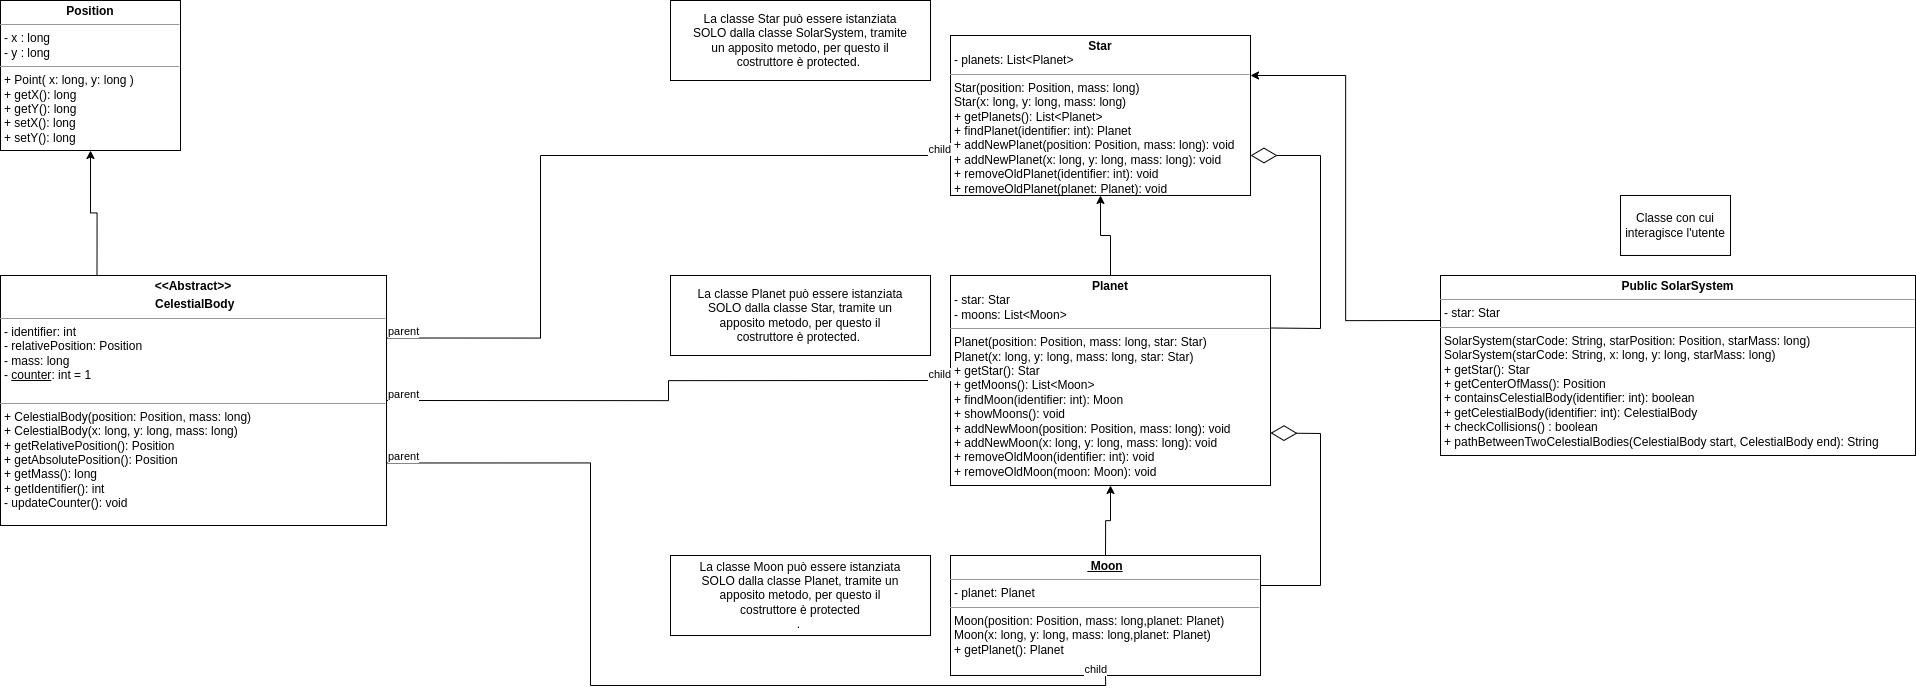

The diagram above was exported from draw.io. Its source (the exported page's mxGraphModel, read from the mxfile embedded in the PNG):
<mxGraphModel dx="3000" dy="1637" grid="1" gridSize="10" guides="1" tooltips="1" connect="1" arrows="1" fold="1" page="1" pageScale="1" pageWidth="2336" pageHeight="1654" math="0" shadow="0">
  <root>
    <mxCell id="WIyWlLk6GJQsqaUBKTNV-0" />
    <mxCell id="WIyWlLk6GJQsqaUBKTNV-1" parent="WIyWlLk6GJQsqaUBKTNV-0" />
    <mxCell id="yyhykrGSmQOFg4fnhimY-17" style="edgeStyle=orthogonalEdgeStyle;rounded=0;orthogonalLoop=1;jettySize=auto;html=1;exitX=0.25;exitY=0;exitDx=0;exitDy=0;entryX=0.5;entryY=1;entryDx=0;entryDy=0;" parent="WIyWlLk6GJQsqaUBKTNV-1" source="osLB6hlTZRV9S0dp09V8-0" target="osLB6hlTZRV9S0dp09V8-1" edge="1">
      <mxGeometry relative="1" as="geometry" />
    </mxCell>
    <mxCell id="osLB6hlTZRV9S0dp09V8-0" value="&lt;p style=&quot;margin:0px;margin-top:4px;text-align:center;&quot;&gt;&lt;b&gt;&amp;lt;&amp;lt;Abstract&amp;gt;&amp;gt;&lt;/b&gt;&lt;/p&gt;&lt;p style=&quot;margin:0px;margin-top:4px;text-align:center;&quot;&gt;&lt;b&gt;&amp;nbsp;CelestialBody&lt;/b&gt;&lt;/p&gt;&lt;hr size=&quot;1&quot;&gt;&lt;p style=&quot;margin:0px;margin-left:4px;&quot;&gt;- identifier: int&lt;/p&gt;&lt;p style=&quot;margin:0px;margin-left:4px;&quot;&gt;- relativePosition: Position&lt;/p&gt;&lt;p style=&quot;margin:0px;margin-left:4px;&quot;&gt;- mass: long&amp;nbsp;&lt;/p&gt;&lt;p style=&quot;margin:0px;margin-left:4px;&quot;&gt;- &lt;u&gt;counter&lt;/u&gt;: int = 1&lt;/p&gt;&lt;p style=&quot;margin:0px;margin-left:4px;&quot;&gt;&lt;br&gt;&lt;/p&gt;&lt;hr size=&quot;1&quot;&gt;&lt;p style=&quot;margin:0px;margin-left:4px;&quot;&gt;+ CelestialBody(position: Position, mass: long)&lt;/p&gt;&lt;p style=&quot;margin:0px;margin-left:4px;&quot;&gt;+ CelestialBody(x: long, y: long, mass: long)&lt;/p&gt;&lt;p style=&quot;margin:0px;margin-left:4px;&quot;&gt;+ getRelativePosition(): Position&lt;/p&gt;&lt;p style=&quot;margin:0px;margin-left:4px;&quot;&gt;+ getAbsolutePosition(): Position&lt;/p&gt;&lt;p style=&quot;margin:0px;margin-left:4px;&quot;&gt;+ getMass(): long&lt;/p&gt;&lt;p style=&quot;margin:0px;margin-left:4px;&quot;&gt;+ getIdentifier(): int&lt;/p&gt;&lt;p style=&quot;margin:0px;margin-left:4px;&quot;&gt;- updateCounter(): void&lt;/p&gt;" style="verticalAlign=top;align=left;overflow=fill;fontSize=12;fontFamily=Helvetica;html=1;whiteSpace=wrap;" parent="WIyWlLk6GJQsqaUBKTNV-1" vertex="1">
      <mxGeometry x="270" y="694.99" width="386" height="250" as="geometry" />
    </mxCell>
    <mxCell id="osLB6hlTZRV9S0dp09V8-1" value="&lt;p style=&quot;margin:0px;margin-top:4px;text-align:center;&quot;&gt;&lt;b&gt;Position&lt;/b&gt;&lt;/p&gt;&lt;hr size=&quot;1&quot;&gt;&lt;p style=&quot;margin:0px;margin-left:4px;&quot;&gt;- x : long&lt;/p&gt;&lt;p style=&quot;margin:0px;margin-left:4px;&quot;&gt;- y : long&lt;/p&gt;&lt;hr size=&quot;1&quot;&gt;&lt;p style=&quot;margin:0px;margin-left:4px;&quot;&gt;+ Point( x: long, y: long )&lt;/p&gt;&lt;p style=&quot;margin:0px;margin-left:4px;&quot;&gt;+ getX(): long&lt;/p&gt;&lt;p style=&quot;margin:0px;margin-left:4px;&quot;&gt;+ getY(): long&lt;/p&gt;&lt;p style=&quot;margin:0px;margin-left:4px;&quot;&gt;+ setX(): long&lt;/p&gt;&lt;p style=&quot;margin:0px;margin-left:4px;&quot;&gt;+ setY(): long&lt;/p&gt;" style="verticalAlign=top;align=left;overflow=fill;fontSize=12;fontFamily=Helvetica;html=1;whiteSpace=wrap;" parent="WIyWlLk6GJQsqaUBKTNV-1" vertex="1">
      <mxGeometry x="270" y="420" width="180" height="150" as="geometry" />
    </mxCell>
    <mxCell id="osLB6hlTZRV9S0dp09V8-2" value="&lt;p style=&quot;margin:0px;margin-top:4px;text-align:center;&quot;&gt;&lt;b&gt;Star&lt;/b&gt;&lt;/p&gt;&lt;p style=&quot;margin:0px;margin-left:4px;&quot;&gt;- planets: List&amp;lt;Planet&amp;gt;&lt;/p&gt;&lt;hr size=&quot;1&quot;&gt;&lt;p style=&quot;margin:0px;margin-left:4px;&quot;&gt;Star(position: Position, mass: long)&lt;/p&gt;&lt;p style=&quot;margin:0px;margin-left:4px;&quot;&gt;Star(x: long, y: long, mass: long)&lt;/p&gt;&lt;p style=&quot;margin: 0px 0px 0px 4px;&quot;&gt;+ getPlanets(): List&amp;lt;Planet&amp;gt;&lt;/p&gt;&lt;p style=&quot;margin: 0px 0px 0px 4px;&quot;&gt;+ findPlanet(identifier: int): Planet&lt;/p&gt;&lt;p style=&quot;margin: 0px 0px 0px 4px;&quot;&gt;+ addNewPlanet(position: Position, mass: long): void&lt;/p&gt;&lt;p style=&quot;margin: 0px 0px 0px 4px;&quot;&gt;+ addNewPlanet(x: long, y: long, mass: long): void&lt;/p&gt;&lt;p style=&quot;margin: 0px 0px 0px 4px;&quot;&gt;+ removeOldPlanet(identifier: int): void&lt;/p&gt;&lt;p style=&quot;margin: 0px 0px 0px 4px;&quot;&gt;+ removeOldPlanet(planet: Planet): void&lt;/p&gt;" style="verticalAlign=top;align=left;overflow=fill;fontSize=12;fontFamily=Helvetica;html=1;whiteSpace=wrap;" parent="WIyWlLk6GJQsqaUBKTNV-1" vertex="1">
      <mxGeometry x="1220" y="455" width="300" height="159.98" as="geometry" />
    </mxCell>
    <mxCell id="osLB6hlTZRV9S0dp09V8-3" style="edgeStyle=orthogonalEdgeStyle;rounded=0;orthogonalLoop=1;jettySize=auto;html=1;exitX=0.5;exitY=1;exitDx=0;exitDy=0;" parent="WIyWlLk6GJQsqaUBKTNV-1" source="osLB6hlTZRV9S0dp09V8-2" target="osLB6hlTZRV9S0dp09V8-2" edge="1">
      <mxGeometry relative="1" as="geometry" />
    </mxCell>
    <mxCell id="yyhykrGSmQOFg4fnhimY-36" style="edgeStyle=orthogonalEdgeStyle;rounded=0;orthogonalLoop=1;jettySize=auto;html=1;exitX=0.5;exitY=0;exitDx=0;exitDy=0;entryX=0.5;entryY=1;entryDx=0;entryDy=0;" parent="WIyWlLk6GJQsqaUBKTNV-1" source="osLB6hlTZRV9S0dp09V8-10" target="osLB6hlTZRV9S0dp09V8-2" edge="1">
      <mxGeometry relative="1" as="geometry" />
    </mxCell>
    <mxCell id="osLB6hlTZRV9S0dp09V8-10" value="&lt;p style=&quot;margin:0px;margin-top:4px;text-align:center;&quot;&gt;&lt;b&gt;Planet&lt;/b&gt;&lt;/p&gt;&lt;p style=&quot;margin:0px;margin-left:4px;&quot;&gt;- star: Star&lt;/p&gt;&lt;p style=&quot;margin:0px;margin-left:4px;&quot;&gt;- moons: List&amp;lt;Moon&amp;gt;&lt;/p&gt;&lt;hr size=&quot;1&quot;&gt;&lt;p style=&quot;margin:0px;margin-left:4px;&quot;&gt;&lt;span style=&quot;background-color: initial;&quot;&gt;Planet(position: Position, mass: long, star: Star)&lt;/span&gt;&lt;br&gt;&lt;/p&gt;&lt;p style=&quot;margin: 0px 0px 0px 4px;&quot;&gt;Planet(x: long, y: long, mass: long, star: Star)&lt;/p&gt;&lt;p style=&quot;margin: 0px 0px 0px 4px;&quot;&gt;+ getStar(): Star&lt;/p&gt;&lt;p style=&quot;margin: 0px 0px 0px 4px;&quot;&gt;+ getMoons(): List&amp;lt;Moon&amp;gt;&amp;nbsp;&lt;/p&gt;&lt;p style=&quot;margin: 0px 0px 0px 4px;&quot;&gt;+ findMoon(identifier: int): Moon&lt;/p&gt;&lt;p style=&quot;margin: 0px 0px 0px 4px;&quot;&gt;+ showMoons(): void&lt;/p&gt;&lt;p style=&quot;margin: 0px 0px 0px 4px;&quot;&gt;+ addNewMoon(position: Position, mass: long): void&lt;/p&gt;&lt;p style=&quot;margin: 0px 0px 0px 4px;&quot;&gt;+ addNewMoon(x: long, y: long, mass: long): void&lt;/p&gt;&lt;p style=&quot;margin: 0px 0px 0px 4px;&quot;&gt;+ removeOldMoon(identifier: int): void&lt;/p&gt;&lt;p style=&quot;margin: 0px 0px 0px 4px;&quot;&gt;+ removeOldMoon(moon: Moon): void&lt;/p&gt;&lt;p style=&quot;margin: 0px 0px 0px 4px;&quot;&gt;&lt;br&gt;&lt;/p&gt;" style="verticalAlign=top;align=left;overflow=fill;fontSize=12;fontFamily=Helvetica;html=1;whiteSpace=wrap;" parent="WIyWlLk6GJQsqaUBKTNV-1" vertex="1">
      <mxGeometry x="1220" y="694.99" width="320" height="210" as="geometry" />
    </mxCell>
    <mxCell id="yyhykrGSmQOFg4fnhimY-35" style="edgeStyle=orthogonalEdgeStyle;rounded=0;orthogonalLoop=1;jettySize=auto;html=1;exitX=0.5;exitY=0;exitDx=0;exitDy=0;entryX=0.5;entryY=1;entryDx=0;entryDy=0;" parent="WIyWlLk6GJQsqaUBKTNV-1" source="QK4eq1IHxVOEXz4lvC9a-0" target="osLB6hlTZRV9S0dp09V8-10" edge="1">
      <mxGeometry relative="1" as="geometry" />
    </mxCell>
    <mxCell id="QK4eq1IHxVOEXz4lvC9a-0" value="&lt;p style=&quot;margin:0px;margin-top:4px;text-align:center;&quot;&gt;&lt;b&gt;&lt;u&gt;&amp;nbsp;Moon&lt;/u&gt;&lt;/b&gt;&lt;/p&gt;&lt;hr size=&quot;1&quot;&gt;&lt;p style=&quot;margin:0px;margin-left:4px;&quot;&gt;- planet: Planet&lt;/p&gt;&lt;hr size=&quot;1&quot;&gt;&lt;p style=&quot;margin:0px;margin-left:4px;&quot;&gt;Moon(position: Position, mass: long,planet: Planet)&lt;br&gt;&lt;/p&gt;&lt;p style=&quot;margin: 0px 0px 0px 4px;&quot;&gt;Moon(x: long, y: long, mass: long,planet: Planet)&lt;/p&gt;&lt;p style=&quot;margin: 0px 0px 0px 4px;&quot;&gt;+ getPlanet(): Planet&lt;/p&gt;" style="verticalAlign=top;align=left;overflow=fill;fontSize=12;fontFamily=Helvetica;html=1;whiteSpace=wrap;" parent="WIyWlLk6GJQsqaUBKTNV-1" vertex="1">
      <mxGeometry x="1220" y="975" width="310" height="119.98" as="geometry" />
    </mxCell>
    <mxCell id="IWEHjY_PY0oc4HlKcjqO-0" style="edgeStyle=orthogonalEdgeStyle;rounded=0;orthogonalLoop=1;jettySize=auto;html=1;exitX=0;exitY=0.25;exitDx=0;exitDy=0;entryX=1;entryY=0.25;entryDx=0;entryDy=0;" parent="WIyWlLk6GJQsqaUBKTNV-1" source="xBN8nlx6JNLRvTtXsjJq-0" target="osLB6hlTZRV9S0dp09V8-2" edge="1">
      <mxGeometry relative="1" as="geometry" />
    </mxCell>
    <mxCell id="xBN8nlx6JNLRvTtXsjJq-0" value="&lt;p style=&quot;margin:0px;margin-top:4px;text-align:center;&quot;&gt;&lt;b&gt;Public SolarSystem&lt;/b&gt;&lt;/p&gt;&lt;hr size=&quot;1&quot;&gt;&lt;p style=&quot;margin:0px;margin-left:4px;&quot;&gt;&lt;span style=&quot;background-color: initial;&quot;&gt;- star: Star&lt;/span&gt;&lt;br&gt;&lt;/p&gt;&lt;hr size=&quot;1&quot;&gt;&lt;p style=&quot;margin:0px;margin-left:4px;&quot;&gt;&lt;span style=&quot;background-color: initial;&quot;&gt;SolarSystem(starCode: String, starPosition: Position, starMass: long)&lt;/span&gt;&lt;br&gt;&lt;/p&gt;&lt;p style=&quot;margin:0px;margin-left:4px;&quot;&gt;SolarSystem(starCode: String, x: long, y: long, starMass: long)&lt;/p&gt;&lt;p style=&quot;margin:0px;margin-left:4px;&quot;&gt;+ getStar(): Star&lt;/p&gt;&lt;p style=&quot;margin:0px;margin-left:4px;&quot;&gt;+ getCenterOfMass(): Position&lt;/p&gt;&lt;p style=&quot;margin:0px;margin-left:4px;&quot;&gt;+ containsCelestialBody(identifier: int): boolean&lt;/p&gt;&lt;p style=&quot;margin:0px;margin-left:4px;&quot;&gt;+ getCelestialBody(identifier: int): CelestialBody&lt;/p&gt;&lt;p style=&quot;margin:0px;margin-left:4px;&quot;&gt;+ checkCollisions() : boolean&lt;/p&gt;&lt;p style=&quot;margin:0px;margin-left:4px;&quot;&gt;+ pathBetweenTwoCelestialBodies(CelestialBody start, CelestialBody end): String&lt;/p&gt;" style="verticalAlign=top;align=left;overflow=fill;fontSize=12;fontFamily=Helvetica;html=1;whiteSpace=wrap;" parent="WIyWlLk6GJQsqaUBKTNV-1" vertex="1">
      <mxGeometry x="1710" y="694.99" width="475" height="180" as="geometry" />
    </mxCell>
    <mxCell id="yyhykrGSmQOFg4fnhimY-1" value="" style="rounded=0;whiteSpace=wrap;html=1;" parent="WIyWlLk6GJQsqaUBKTNV-1" vertex="1">
      <mxGeometry x="940" y="420" width="260" height="80.01" as="geometry" />
    </mxCell>
    <mxCell id="yyhykrGSmQOFg4fnhimY-2" value="La classe Star può essere istanziata SOLO dalla classe SolarSystem, tramite un apposito metodo, per questo il costruttore è protected.&amp;nbsp;" style="text;html=1;strokeColor=none;fillColor=none;align=center;verticalAlign=middle;whiteSpace=wrap;rounded=0;" parent="WIyWlLk6GJQsqaUBKTNV-1" vertex="1">
      <mxGeometry x="960" y="445.01" width="220" height="30" as="geometry" />
    </mxCell>
    <mxCell id="yyhykrGSmQOFg4fnhimY-3" value="" style="rounded=0;whiteSpace=wrap;html=1;" parent="WIyWlLk6GJQsqaUBKTNV-1" vertex="1">
      <mxGeometry x="940" y="694.99" width="260" height="80.01" as="geometry" />
    </mxCell>
    <mxCell id="yyhykrGSmQOFg4fnhimY-4" value="La classe Planet può essere istanziata SOLO dalla classe Star, tramite un apposito metodo, per questo il costruttore è protected.&amp;nbsp;" style="text;html=1;strokeColor=none;fillColor=none;align=center;verticalAlign=middle;whiteSpace=wrap;rounded=0;" parent="WIyWlLk6GJQsqaUBKTNV-1" vertex="1">
      <mxGeometry x="960" y="720" width="220" height="30" as="geometry" />
    </mxCell>
    <mxCell id="yyhykrGSmQOFg4fnhimY-5" value="" style="rounded=0;whiteSpace=wrap;html=1;" parent="WIyWlLk6GJQsqaUBKTNV-1" vertex="1">
      <mxGeometry x="940" y="975" width="260" height="80.01" as="geometry" />
    </mxCell>
    <mxCell id="yyhykrGSmQOFg4fnhimY-6" value="La classe Moon può essere istanziata SOLO dalla classe Planet, tramite un apposito metodo, per questo il costruttore è protected&lt;br&gt;.&amp;nbsp;" style="text;html=1;strokeColor=none;fillColor=none;align=center;verticalAlign=middle;whiteSpace=wrap;rounded=0;" parent="WIyWlLk6GJQsqaUBKTNV-1" vertex="1">
      <mxGeometry x="960" y="1000.01" width="220" height="30" as="geometry" />
    </mxCell>
    <mxCell id="yyhykrGSmQOFg4fnhimY-8" value="" style="rounded=0;whiteSpace=wrap;html=1;" parent="WIyWlLk6GJQsqaUBKTNV-1" vertex="1">
      <mxGeometry x="1890" y="614.98" width="110" height="60" as="geometry" />
    </mxCell>
    <mxCell id="yyhykrGSmQOFg4fnhimY-9" value="Classe con cui interagisce l'utente" style="text;html=1;strokeColor=none;fillColor=none;align=center;verticalAlign=middle;whiteSpace=wrap;rounded=0;" parent="WIyWlLk6GJQsqaUBKTNV-1" vertex="1">
      <mxGeometry x="1880" y="629.98" width="130" height="30" as="geometry" />
    </mxCell>
    <mxCell id="yyhykrGSmQOFg4fnhimY-21" value="" style="endArrow=none;html=1;edgeStyle=orthogonalEdgeStyle;rounded=0;exitX=1;exitY=0.25;exitDx=0;exitDy=0;entryX=0;entryY=0.75;entryDx=0;entryDy=0;" parent="WIyWlLk6GJQsqaUBKTNV-1" source="osLB6hlTZRV9S0dp09V8-0" target="osLB6hlTZRV9S0dp09V8-2" edge="1">
      <mxGeometry relative="1" as="geometry">
        <mxPoint x="1110" y="754.99" as="sourcePoint" />
        <mxPoint x="1270" y="754.99" as="targetPoint" />
        <Array as="points">
          <mxPoint x="810" y="757.99" />
          <mxPoint x="810" y="574.99" />
        </Array>
      </mxGeometry>
    </mxCell>
    <mxCell id="yyhykrGSmQOFg4fnhimY-22" value="parent" style="edgeLabel;resizable=0;html=1;align=left;verticalAlign=bottom;" parent="yyhykrGSmQOFg4fnhimY-21" connectable="0" vertex="1">
      <mxGeometry x="-1" relative="1" as="geometry" />
    </mxCell>
    <mxCell id="yyhykrGSmQOFg4fnhimY-23" value="child" style="edgeLabel;resizable=0;html=1;align=right;verticalAlign=bottom;" parent="yyhykrGSmQOFg4fnhimY-21" connectable="0" vertex="1">
      <mxGeometry x="1" relative="1" as="geometry" />
    </mxCell>
    <mxCell id="yyhykrGSmQOFg4fnhimY-27" value="" style="endArrow=none;html=1;edgeStyle=orthogonalEdgeStyle;rounded=0;exitX=1;exitY=0.5;exitDx=0;exitDy=0;entryX=0;entryY=0.5;entryDx=0;entryDy=0;" parent="WIyWlLk6GJQsqaUBKTNV-1" source="osLB6hlTZRV9S0dp09V8-0" target="osLB6hlTZRV9S0dp09V8-10" edge="1">
      <mxGeometry relative="1" as="geometry">
        <mxPoint x="1110" y="754.99" as="sourcePoint" />
        <mxPoint x="1270" y="754.99" as="targetPoint" />
      </mxGeometry>
    </mxCell>
    <mxCell id="yyhykrGSmQOFg4fnhimY-28" value="parent" style="edgeLabel;resizable=0;html=1;align=left;verticalAlign=bottom;" parent="yyhykrGSmQOFg4fnhimY-27" connectable="0" vertex="1">
      <mxGeometry x="-1" relative="1" as="geometry" />
    </mxCell>
    <mxCell id="yyhykrGSmQOFg4fnhimY-29" value="child" style="edgeLabel;resizable=0;html=1;align=right;verticalAlign=bottom;" parent="yyhykrGSmQOFg4fnhimY-27" connectable="0" vertex="1">
      <mxGeometry x="1" relative="1" as="geometry" />
    </mxCell>
    <mxCell id="yyhykrGSmQOFg4fnhimY-30" value="" style="endArrow=none;html=1;edgeStyle=orthogonalEdgeStyle;rounded=0;exitX=1;exitY=0.75;exitDx=0;exitDy=0;entryX=0.5;entryY=1;entryDx=0;entryDy=0;" parent="WIyWlLk6GJQsqaUBKTNV-1" source="osLB6hlTZRV9S0dp09V8-0" target="QK4eq1IHxVOEXz4lvC9a-0" edge="1">
      <mxGeometry relative="1" as="geometry">
        <mxPoint x="1110" y="754.99" as="sourcePoint" />
        <mxPoint x="1270" y="754.99" as="targetPoint" />
        <Array as="points">
          <mxPoint x="860" y="882.99" />
          <mxPoint x="860" y="1104.99" />
          <mxPoint x="1375" y="1104.99" />
        </Array>
      </mxGeometry>
    </mxCell>
    <mxCell id="yyhykrGSmQOFg4fnhimY-31" value="parent" style="edgeLabel;resizable=0;html=1;align=left;verticalAlign=bottom;" parent="yyhykrGSmQOFg4fnhimY-30" connectable="0" vertex="1">
      <mxGeometry x="-1" relative="1" as="geometry" />
    </mxCell>
    <mxCell id="yyhykrGSmQOFg4fnhimY-32" value="child" style="edgeLabel;resizable=0;html=1;align=right;verticalAlign=bottom;" parent="yyhykrGSmQOFg4fnhimY-30" connectable="0" vertex="1">
      <mxGeometry x="1" relative="1" as="geometry" />
    </mxCell>
    <mxCell id="yyhykrGSmQOFg4fnhimY-33" value="" style="endArrow=diamondThin;endFill=0;endSize=24;html=1;rounded=0;entryX=1;entryY=0.75;entryDx=0;entryDy=0;exitX=1;exitY=0.25;exitDx=0;exitDy=0;" parent="WIyWlLk6GJQsqaUBKTNV-1" source="osLB6hlTZRV9S0dp09V8-10" target="osLB6hlTZRV9S0dp09V8-2" edge="1">
      <mxGeometry width="160" relative="1" as="geometry">
        <mxPoint x="1410" y="764.99" as="sourcePoint" />
        <mxPoint x="1570" y="764.99" as="targetPoint" />
        <Array as="points">
          <mxPoint x="1590" y="747.99" />
          <mxPoint x="1590" y="574.99" />
        </Array>
      </mxGeometry>
    </mxCell>
    <mxCell id="yyhykrGSmQOFg4fnhimY-34" value="" style="endArrow=diamondThin;endFill=0;endSize=24;html=1;rounded=0;entryX=1;entryY=0.75;entryDx=0;entryDy=0;exitX=1;exitY=0.25;exitDx=0;exitDy=0;" parent="WIyWlLk6GJQsqaUBKTNV-1" source="QK4eq1IHxVOEXz4lvC9a-0" target="osLB6hlTZRV9S0dp09V8-10" edge="1">
      <mxGeometry width="160" relative="1" as="geometry">
        <mxPoint x="1410" y="744.99" as="sourcePoint" />
        <mxPoint x="1570" y="744.99" as="targetPoint" />
        <Array as="points">
          <mxPoint x="1590" y="1004.99" />
          <mxPoint x="1590" y="852.99" />
        </Array>
      </mxGeometry>
    </mxCell>
  </root>
</mxGraphModel>